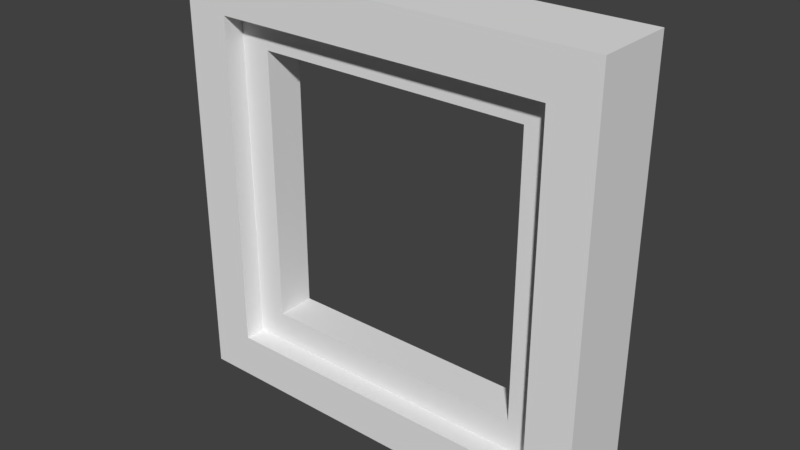 # Source: school_interior_window_small.blend  (saved by Blender 2.79.0; exported with 4.5.12 LTS)
import bpy
from mathutils import Matrix  # noqa: F401  (used for matrix-valued properties, if any)

bpy.ops.wm.read_factory_settings(use_empty=True)
scene = bpy.context.scene
scene.name = 'Scene'

# ---- collections
col_collection_1 = bpy.data.collections.new('Collection 1'); scene.collection.children.link(col_collection_1)

# ---- world
world_world = bpy.data.worlds.new('World'); scene.world = world_world
world_world.color = (0.05088, 0.05088, 0.05088)
world_world.use_sun_shadow = False
world_world.sun_shadow_jitter_overblur = 0.0
world_world.cycles.sampling_method = 'MANUAL'

# ---- meshes
me_cube_001 = bpy.data.meshes.new('Cube.001')
me_cube_001.from_pydata([(-0.2356, -0.05666, -0.2356), (-0.2356, -0.05666, 0.2356), (-0.2356, 0.05666, -0.2356), (-0.2356, 0.05666, 0.2356), (0.2356, -0.05666, -0.2356), (0.2356, -0.05666, 0.2356), (0.2356, 0.05666, -0.2356), (0.2356, 0.05666, 0.2356), (-0.2986, -0.05666, -0.2986), (-0.2986, -0.05666, 0.2986), (-0.2986, 0.05666, 0.2986), (-0.2986, 0.05666, -0.2986), (0.2986, 0.05666, -0.2986), (0.2986, 0.05666, 0.2986), (0.2986, -0.05666, 0.2986), (0.2986, -0.05666, -0.2986), (-0.1924, -0.02723, -0.1924), (-0.1924, -0.02723, 0.1924), (-0.1924, 0.02723, 0.1924), (-0.1924, 0.02723, -0.1924), (0.1924, 0.02723, -0.1924), (0.1924, 0.02723, 0.1924), (0.1924, -0.02723, 0.1924), (0.1924, -0.02723, -0.1924), (-0.2356, -0.02723, -0.2356), (-0.2356, -0.02723, 0.2356), (-0.2356, 0.02723, 0.2356), (-0.2356, 0.02723, -0.2356), (0.2356, 0.02723, -0.2356), (0.2356, 0.02723, 0.2356), (0.2356, -0.02723, 0.2356), (0.2356, -0.02723, -0.2356)], [], [(8, 9, 10, 11), (4, 5, 30, 31), (12, 13, 14, 15), (5, 1, 25, 30), (11, 12, 15, 8), (13, 10, 9, 14), (0, 1, 9, 8), (3, 2, 11, 10), (2, 6, 12, 11), (7, 3, 10, 13), (6, 7, 13, 12), (5, 4, 15, 14), (4, 0, 8, 15), (1, 5, 14, 9), (3, 7, 29, 26), (2, 3, 26, 27), (0, 4, 31, 24), (7, 6, 28, 29), (6, 2, 27, 28), (1, 0, 24, 25), (16, 17, 25, 24), (18, 19, 27, 26), (19, 20, 28, 27), (21, 18, 26, 29), (20, 21, 29, 28), (22, 23, 31, 30), (23, 16, 24, 31), (17, 22, 30, 25), (20, 19, 16, 23), (16, 19, 18, 17), (20, 23, 22, 21), (18, 21, 22, 17)])
me_cube_001.use_remesh_preserve_volume = False
me_cube_001.use_remesh_preserve_attributes = False
me_cube_001.use_mirror_vertex_groups = False
me_cube_001.update()

# ---- objects
ob_cube = bpy.data.objects.new('Cube', me_cube_001)

# ---- transforms, parenting, visibility, modifiers, constraints
ob_cube.location = (0.0, 0.0, 0.0)
ob_cube.lineart.crease_threshold = 0.0

# ---- collection membership
col_collection_1.objects.link(ob_cube)

# ---- scene / render settings (as saved in the file)
scene.frame_start = 1; scene.frame_end = 250; scene.frame_set(1)
scene.render.engine = 'BLENDER_EEVEE_NEXT'
scene.render.resolution_percentage = 50
scene.render.dither_intensity = 0.0
scene.cycles.use_denoising = False
scene.cycles.samples = 128
scene.cycles.sampling_pattern = 'TABULATED_SOBOL'
scene.cycles.use_adaptive_sampling = False
scene.cycles.use_light_tree = False
scene.cycles.blur_glossy = 0.0
scene.cycles.sample_clamp_indirect = 0.0
scene.view_settings.view_transform = 'Standard'
bpy.context.view_layer.update()

# ---- added for rendering (the .blend has no active camera and no usable light): camera, sun
cam_auto = bpy.data.cameras.new('AutoCamera')
cam_auto.lens = 50.0
cam_auto.sensor_width = 36.0
cam_auto.clip_end = 1000.0
ob_auto_camera = bpy.data.objects.new('AutoCamera', cam_auto)
scene.collection.objects.link(ob_auto_camera)
ob_auto_camera.location = (0.788484, -0.946181, 0.630787)
ob_auto_camera.rotation_euler = (1.09748, -7.21219e-08, 0.694738)
scene.camera = ob_auto_camera
light_auto_sun = bpy.data.lights.new('AutoSun', 'SUN')
light_auto_sun.energy = 3.0
light_auto_sun.angle = 0.0523599
ob_auto_sun = bpy.data.objects.new('AutoSun', light_auto_sun)
scene.collection.objects.link(ob_auto_sun)
ob_auto_sun.rotation_euler = (0.872665, 0.174533, 0.523599)
bpy.context.view_layer.update()
